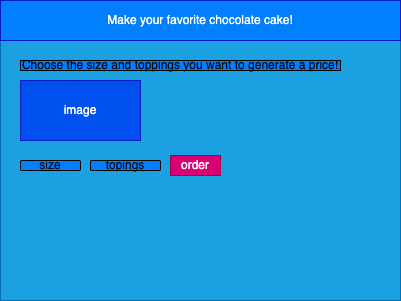

The diagram above was exported from draw.io. Its source (the exported page's mxGraphModel, read from the mxfile embedded in the PNG):
<mxGraphModel dx="1113" dy="781" grid="1" gridSize="10" guides="1" tooltips="1" connect="1" arrows="1" fold="1" page="1" pageScale="1" pageWidth="850" pageHeight="1100" math="0" shadow="0">
  <root>
    <mxCell id="0" />
    <mxCell id="1" parent="0" />
    <mxCell id="2" value="" style="rounded=0;whiteSpace=wrap;html=1;fillColor=#1ba1e2;fontColor=#ffffff;strokeColor=#006EAF;" parent="1" vertex="1">
      <mxGeometry x="80" y="80" width="400" height="300" as="geometry" />
    </mxCell>
    <mxCell id="3" value="Make your favorite chocolate cake!" style="rounded=0;whiteSpace=wrap;html=1;fillColor=#007FFF;fontColor=#ffffff;strokeColor=#001DBC;" parent="1" vertex="1">
      <mxGeometry x="80" y="80" width="400" height="40" as="geometry" />
    </mxCell>
    <mxCell id="7" value="image" style="rounded=0;whiteSpace=wrap;html=1;fillColor=#0050ef;fontColor=#ffffff;strokeColor=#001DBC;" parent="1" vertex="1">
      <mxGeometry x="100" y="160" width="120" height="60" as="geometry" />
    </mxCell>
    <mxCell id="8" value="Choose the size and toppings you want to generate a price!" style="rounded=0;whiteSpace=wrap;html=1;fillColor=#007FFF;" parent="1" vertex="1">
      <mxGeometry x="100" y="140" width="320" height="10" as="geometry" />
    </mxCell>
    <mxCell id="11" value="topings" style="rounded=1;whiteSpace=wrap;html=1;fillColor=#007FFF;" parent="1" vertex="1">
      <mxGeometry x="170" y="240" width="70" height="10" as="geometry" />
    </mxCell>
    <mxCell id="12" value="size" style="rounded=1;whiteSpace=wrap;html=1;fillColor=#007FFF;" parent="1" vertex="1">
      <mxGeometry x="100" y="240" width="60" height="10" as="geometry" />
    </mxCell>
    <mxCell id="13" value="order" style="rounded=0;whiteSpace=wrap;html=1;fillColor=#d80073;fontColor=#ffffff;strokeColor=#A50040;" vertex="1" parent="1">
      <mxGeometry x="250" y="235" width="50" height="20" as="geometry" />
    </mxCell>
  </root>
</mxGraphModel>